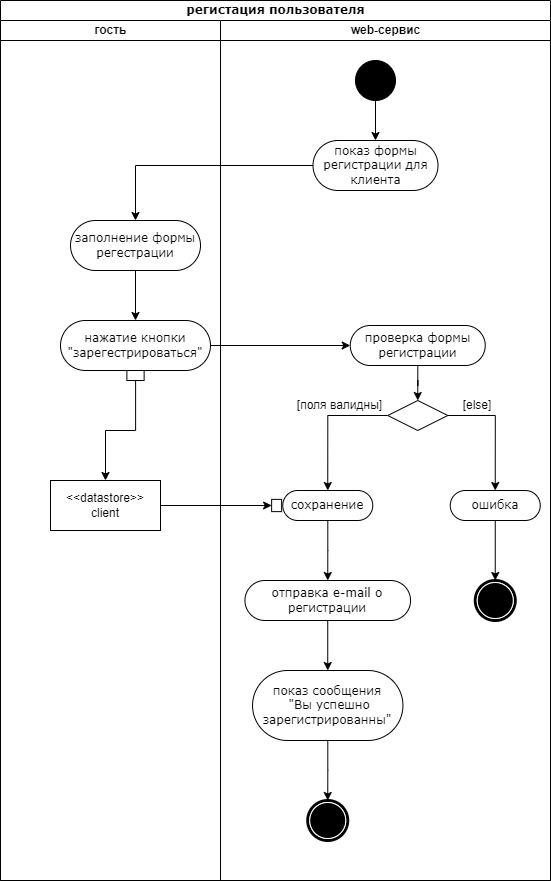

The diagram above was exported from draw.io. Its source (the exported page's mxGraphModel, read from the mxfile embedded in the PNG):
<mxGraphModel dx="1066" dy="611" grid="1" gridSize="10" guides="1" tooltips="1" connect="1" arrows="1" fold="1" page="1" pageScale="1" pageWidth="850" pageHeight="1100" background="none" math="0" shadow="0">
  <root>
    <mxCell id="0" />
    <mxCell id="1" parent="0" />
    <mxCell id="1c1d494c118603dd-1" value="регистация пользователя" style="swimlane;html=1;childLayout=stackLayout;startSize=20;rounded=0;shadow=0;comic=0;labelBackgroundColor=none;strokeWidth=1;fontFamily=Verdana;fontSize=12;align=center;" parent="1" vertex="1">
      <mxGeometry x="40" y="20" width="550" height="880" as="geometry" />
    </mxCell>
    <mxCell id="1c1d494c118603dd-2" value="гость" style="swimlane;html=1;startSize=20;" parent="1c1d494c118603dd-1" vertex="1">
      <mxGeometry y="20" width="220" height="860" as="geometry" />
    </mxCell>
    <mxCell id="tUJgpywr7w9Qxtr58OfP-9" style="edgeStyle=orthogonalEdgeStyle;rounded=0;orthogonalLoop=1;jettySize=auto;html=1;entryX=0.5;entryY=0;entryDx=0;entryDy=0;" edge="1" parent="1c1d494c118603dd-2" source="tUJgpywr7w9Qxtr58OfP-4" target="tUJgpywr7w9Qxtr58OfP-8">
      <mxGeometry relative="1" as="geometry" />
    </mxCell>
    <mxCell id="tUJgpywr7w9Qxtr58OfP-4" value="заполнение формы регестрации" style="rounded=1;whiteSpace=wrap;html=1;shadow=0;comic=0;labelBackgroundColor=none;strokeWidth=1;fontFamily=Verdana;fontSize=12;align=center;arcSize=50;" vertex="1" parent="1c1d494c118603dd-2">
      <mxGeometry x="70" y="200" width="130" height="50" as="geometry" />
    </mxCell>
    <mxCell id="tUJgpywr7w9Qxtr58OfP-8" value="нажатие кнопки &quot;зарегестрироваться&quot;" style="rounded=1;whiteSpace=wrap;html=1;shadow=0;comic=0;labelBackgroundColor=none;strokeWidth=1;fontFamily=Verdana;fontSize=12;align=center;arcSize=50;" vertex="1" parent="1c1d494c118603dd-2">
      <mxGeometry x="60" y="300" width="150" height="50" as="geometry" />
    </mxCell>
    <mxCell id="tUJgpywr7w9Qxtr58OfP-12" value="" style="rounded=0;whiteSpace=wrap;html=1;" vertex="1" parent="1c1d494c118603dd-2">
      <mxGeometry x="126.38" y="350" width="17.25" height="10" as="geometry" />
    </mxCell>
    <mxCell id="tUJgpywr7w9Qxtr58OfP-5" style="edgeStyle=orthogonalEdgeStyle;rounded=0;orthogonalLoop=1;jettySize=auto;html=1;" edge="1" parent="1c1d494c118603dd-1" source="tUJgpywr7w9Qxtr58OfP-2" target="tUJgpywr7w9Qxtr58OfP-4">
      <mxGeometry relative="1" as="geometry" />
    </mxCell>
    <mxCell id="tUJgpywr7w9Qxtr58OfP-10" style="edgeStyle=orthogonalEdgeStyle;rounded=0;orthogonalLoop=1;jettySize=auto;html=1;entryX=0;entryY=0.5;entryDx=0;entryDy=0;" edge="1" parent="1c1d494c118603dd-1" source="tUJgpywr7w9Qxtr58OfP-8" target="tUJgpywr7w9Qxtr58OfP-6">
      <mxGeometry relative="1" as="geometry" />
    </mxCell>
    <mxCell id="tUJgpywr7w9Qxtr58OfP-13" style="edgeStyle=orthogonalEdgeStyle;rounded=0;orthogonalLoop=1;jettySize=auto;html=1;entryX=0.5;entryY=0;entryDx=0;entryDy=0;" edge="1" parent="1c1d494c118603dd-1" source="tUJgpywr7w9Qxtr58OfP-12" target="tUJgpywr7w9Qxtr58OfP-11">
      <mxGeometry relative="1" as="geometry" />
    </mxCell>
    <mxCell id="1c1d494c118603dd-3" value="web-сервис" style="swimlane;html=1;startSize=20;" parent="1c1d494c118603dd-1" vertex="1">
      <mxGeometry x="220" y="20" width="330" height="860" as="geometry" />
    </mxCell>
    <mxCell id="tUJgpywr7w9Qxtr58OfP-2" value="показ формы регистрации для клиента" style="rounded=1;whiteSpace=wrap;html=1;shadow=0;comic=0;labelBackgroundColor=none;strokeWidth=1;fontFamily=Verdana;fontSize=12;align=center;arcSize=50;" vertex="1" parent="1c1d494c118603dd-3">
      <mxGeometry x="92.5" y="120" width="125" height="50" as="geometry" />
    </mxCell>
    <mxCell id="tUJgpywr7w9Qxtr58OfP-22" style="edgeStyle=orthogonalEdgeStyle;rounded=0;orthogonalLoop=1;jettySize=auto;html=1;entryX=0.5;entryY=0;entryDx=0;entryDy=0;" edge="1" parent="1c1d494c118603dd-3" source="tUJgpywr7w9Qxtr58OfP-6" target="tUJgpywr7w9Qxtr58OfP-21">
      <mxGeometry relative="1" as="geometry" />
    </mxCell>
    <mxCell id="tUJgpywr7w9Qxtr58OfP-6" value="проверка формы регистрации" style="rounded=1;whiteSpace=wrap;html=1;shadow=0;comic=0;labelBackgroundColor=none;strokeWidth=1;fontFamily=Verdana;fontSize=12;align=center;arcSize=50;" vertex="1" parent="1c1d494c118603dd-3">
      <mxGeometry x="129.75" y="305" width="135" height="40" as="geometry" />
    </mxCell>
    <mxCell id="tUJgpywr7w9Qxtr58OfP-23" style="edgeStyle=orthogonalEdgeStyle;rounded=0;orthogonalLoop=1;jettySize=auto;html=1;entryX=0.5;entryY=0;entryDx=0;entryDy=0;" edge="1" parent="1c1d494c118603dd-3" source="tUJgpywr7w9Qxtr58OfP-21" target="tUJgpywr7w9Qxtr58OfP-17">
      <mxGeometry relative="1" as="geometry" />
    </mxCell>
    <mxCell id="tUJgpywr7w9Qxtr58OfP-25" style="edgeStyle=orthogonalEdgeStyle;rounded=0;orthogonalLoop=1;jettySize=auto;html=1;entryX=0.5;entryY=0;entryDx=0;entryDy=0;" edge="1" parent="1c1d494c118603dd-3" source="tUJgpywr7w9Qxtr58OfP-21" target="tUJgpywr7w9Qxtr58OfP-20">
      <mxGeometry relative="1" as="geometry" />
    </mxCell>
    <mxCell id="tUJgpywr7w9Qxtr58OfP-21" value="" style="rhombus;whiteSpace=wrap;html=1;" vertex="1" parent="1c1d494c118603dd-3">
      <mxGeometry x="167.25" y="380" width="60" height="30" as="geometry" />
    </mxCell>
    <mxCell id="tUJgpywr7w9Qxtr58OfP-11" value="&amp;lt;&amp;lt;datastore&amp;gt;&amp;gt;&lt;br&gt;client" style="rounded=0;whiteSpace=wrap;html=1;" vertex="1" parent="1c1d494c118603dd-3">
      <mxGeometry x="-170" y="460" width="110" height="50" as="geometry" />
    </mxCell>
    <mxCell id="tUJgpywr7w9Qxtr58OfP-54" style="edgeStyle=orthogonalEdgeStyle;rounded=0;orthogonalLoop=1;jettySize=auto;html=1;entryX=0.5;entryY=0;entryDx=0;entryDy=0;" edge="1" parent="1c1d494c118603dd-3" source="tUJgpywr7w9Qxtr58OfP-17">
      <mxGeometry relative="1" as="geometry">
        <mxPoint x="107.25" y="560" as="targetPoint" />
      </mxGeometry>
    </mxCell>
    <mxCell id="tUJgpywr7w9Qxtr58OfP-17" value="сохранение" style="rounded=1;whiteSpace=wrap;html=1;shadow=0;comic=0;labelBackgroundColor=none;strokeWidth=1;fontFamily=Verdana;fontSize=12;align=center;arcSize=50;" vertex="1" parent="1c1d494c118603dd-3">
      <mxGeometry x="62.25" y="470" width="90" height="30" as="geometry" />
    </mxCell>
    <mxCell id="tUJgpywr7w9Qxtr58OfP-18" value="" style="rounded=0;whiteSpace=wrap;html=1;rotation=90;" vertex="1" parent="1c1d494c118603dd-3">
      <mxGeometry x="50" y="480" width="12.25" height="10" as="geometry" />
    </mxCell>
    <mxCell id="tUJgpywr7w9Qxtr58OfP-51" style="edgeStyle=orthogonalEdgeStyle;rounded=0;orthogonalLoop=1;jettySize=auto;html=1;entryX=0.5;entryY=0;entryDx=0;entryDy=0;" edge="1" parent="1c1d494c118603dd-3" source="tUJgpywr7w9Qxtr58OfP-20" target="tUJgpywr7w9Qxtr58OfP-50">
      <mxGeometry relative="1" as="geometry" />
    </mxCell>
    <mxCell id="tUJgpywr7w9Qxtr58OfP-20" value="ошибка" style="rounded=1;whiteSpace=wrap;html=1;shadow=0;comic=0;labelBackgroundColor=none;strokeWidth=1;fontFamily=Verdana;fontSize=12;align=center;arcSize=50;" vertex="1" parent="1c1d494c118603dd-3">
      <mxGeometry x="229.75" y="470" width="90" height="30" as="geometry" />
    </mxCell>
    <mxCell id="tUJgpywr7w9Qxtr58OfP-19" style="edgeStyle=orthogonalEdgeStyle;rounded=0;orthogonalLoop=1;jettySize=auto;html=1;" edge="1" parent="1c1d494c118603dd-3" source="tUJgpywr7w9Qxtr58OfP-11" target="tUJgpywr7w9Qxtr58OfP-18">
      <mxGeometry relative="1" as="geometry" />
    </mxCell>
    <mxCell id="tUJgpywr7w9Qxtr58OfP-26" value="[else]" style="text;html=1;strokeColor=none;fillColor=none;align=center;verticalAlign=middle;whiteSpace=wrap;rounded=0;" vertex="1" parent="1c1d494c118603dd-3">
      <mxGeometry x="227.25" y="370" width="60" height="30" as="geometry" />
    </mxCell>
    <mxCell id="tUJgpywr7w9Qxtr58OfP-49" value="[поля валидны]" style="text;html=1;strokeColor=none;fillColor=none;align=center;verticalAlign=middle;whiteSpace=wrap;rounded=0;" vertex="1" parent="1c1d494c118603dd-3">
      <mxGeometry x="72.75" y="375" width="92.5" height="20" as="geometry" />
    </mxCell>
    <mxCell id="tUJgpywr7w9Qxtr58OfP-50" value="" style="shape=mxgraph.bpmn.shape;html=1;verticalLabelPosition=bottom;labelBackgroundColor=#ffffff;verticalAlign=top;perimeter=ellipsePerimeter;outline=end;symbol=terminate;rounded=0;shadow=0;comic=0;strokeWidth=1;fontFamily=Verdana;fontSize=12;align=center;" vertex="1" parent="1c1d494c118603dd-3">
      <mxGeometry x="254.75" y="560" width="40" height="40" as="geometry" />
    </mxCell>
    <mxCell id="tUJgpywr7w9Qxtr58OfP-56" style="edgeStyle=orthogonalEdgeStyle;rounded=0;orthogonalLoop=1;jettySize=auto;html=1;entryX=0.5;entryY=0;entryDx=0;entryDy=0;" edge="1" parent="1c1d494c118603dd-3" source="tUJgpywr7w9Qxtr58OfP-53" target="tUJgpywr7w9Qxtr58OfP-55">
      <mxGeometry relative="1" as="geometry" />
    </mxCell>
    <mxCell id="tUJgpywr7w9Qxtr58OfP-53" value="отправка e-mail о регистрации" style="rounded=1;whiteSpace=wrap;html=1;shadow=0;comic=0;labelBackgroundColor=none;strokeWidth=1;fontFamily=Verdana;fontSize=12;align=center;arcSize=50;" vertex="1" parent="1c1d494c118603dd-3">
      <mxGeometry x="24.44" y="560" width="165.62" height="40" as="geometry" />
    </mxCell>
    <mxCell id="tUJgpywr7w9Qxtr58OfP-58" style="edgeStyle=orthogonalEdgeStyle;rounded=0;orthogonalLoop=1;jettySize=auto;html=1;entryX=0.5;entryY=0;entryDx=0;entryDy=0;" edge="1" parent="1c1d494c118603dd-3" source="tUJgpywr7w9Qxtr58OfP-55" target="tUJgpywr7w9Qxtr58OfP-57">
      <mxGeometry relative="1" as="geometry" />
    </mxCell>
    <mxCell id="tUJgpywr7w9Qxtr58OfP-55" value="показ сообщения&lt;br&gt;&amp;nbsp;&quot;Вы успешно зарегистрированны&quot;" style="rounded=1;whiteSpace=wrap;html=1;shadow=0;comic=0;labelBackgroundColor=none;strokeWidth=1;fontFamily=Verdana;fontSize=12;align=center;arcSize=50;" vertex="1" parent="1c1d494c118603dd-3">
      <mxGeometry x="32.06" y="650" width="150.37" height="70" as="geometry" />
    </mxCell>
    <mxCell id="tUJgpywr7w9Qxtr58OfP-57" value="" style="shape=mxgraph.bpmn.shape;html=1;verticalLabelPosition=bottom;labelBackgroundColor=#ffffff;verticalAlign=top;perimeter=ellipsePerimeter;outline=end;symbol=terminate;rounded=0;shadow=0;comic=0;strokeWidth=1;fontFamily=Verdana;fontSize=12;align=center;" vertex="1" parent="1c1d494c118603dd-3">
      <mxGeometry x="87.24" y="780" width="40" height="40" as="geometry" />
    </mxCell>
    <mxCell id="tUJgpywr7w9Qxtr58OfP-3" style="edgeStyle=orthogonalEdgeStyle;rounded=0;orthogonalLoop=1;jettySize=auto;html=1;entryX=0.5;entryY=0;entryDx=0;entryDy=0;" edge="1" parent="1" source="tUJgpywr7w9Qxtr58OfP-1" target="tUJgpywr7w9Qxtr58OfP-2">
      <mxGeometry relative="1" as="geometry" />
    </mxCell>
    <mxCell id="tUJgpywr7w9Qxtr58OfP-1" value="" style="ellipse;whiteSpace=wrap;html=1;rounded=0;shadow=0;comic=0;labelBackgroundColor=none;strokeWidth=1;fillColor=#000000;fontFamily=Verdana;fontSize=12;align=center;" vertex="1" parent="1">
      <mxGeometry x="395" y="80" width="40" height="40" as="geometry" />
    </mxCell>
  </root>
</mxGraphModel>